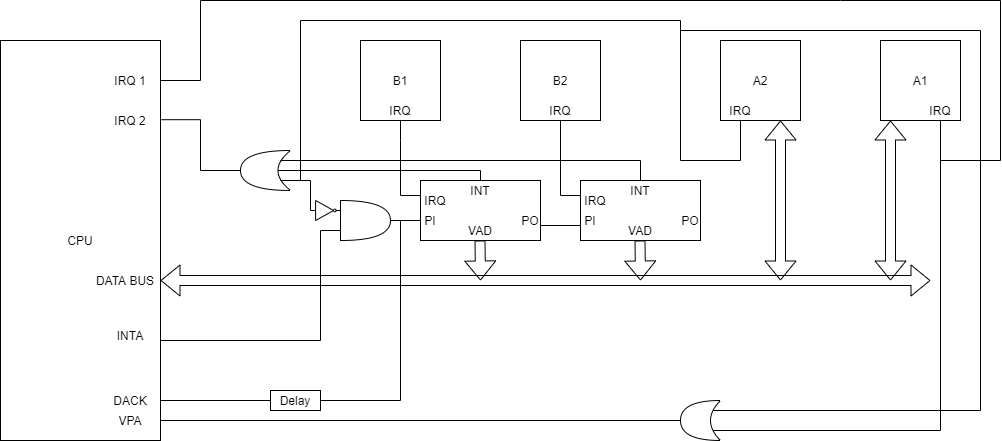

The diagram above was exported from draw.io. Its source (the exported page's mxGraphModel, read from the mxfile embedded in the PNG):
<mxGraphModel dx="1209" dy="675" grid="1" gridSize="10" guides="1" tooltips="1" connect="1" arrows="1" fold="1" page="1" pageScale="1" pageWidth="1100" pageHeight="850" background="#ffffff" math="0" shadow="0">
  <root>
    <mxCell id="0" />
    <mxCell id="1" parent="0" />
    <mxCell id="Mfc_ITxO107so7JS90Zs-2" value="" style="rounded=0;whiteSpace=wrap;html=1;" parent="1" vertex="1">
      <mxGeometry x="80" y="120" width="160" height="400" as="geometry" />
    </mxCell>
    <mxCell id="Mfc_ITxO107so7JS90Zs-52" style="edgeStyle=orthogonalEdgeStyle;rounded=0;orthogonalLoop=1;jettySize=auto;html=1;exitX=1;exitY=0.5;exitDx=0;exitDy=0;exitPerimeter=0;endArrow=none;endFill=0;entryX=1.006;entryY=0.198;entryDx=0;entryDy=0;entryPerimeter=0;" parent="1" source="Mfc_ITxO107so7JS90Zs-3" target="Mfc_ITxO107so7JS90Zs-2" edge="1">
      <mxGeometry relative="1" as="geometry">
        <mxPoint x="280" y="200" as="targetPoint" />
      </mxGeometry>
    </mxCell>
    <mxCell id="Mfc_ITxO107so7JS90Zs-3" value="" style="shape=xor;whiteSpace=wrap;html=1;direction=west;" parent="1" vertex="1">
      <mxGeometry x="320" y="230" width="50" height="40" as="geometry" />
    </mxCell>
    <mxCell id="Mfc_ITxO107so7JS90Zs-31" style="edgeStyle=orthogonalEdgeStyle;rounded=0;orthogonalLoop=1;jettySize=auto;html=1;exitX=0.5;exitY=1;exitDx=0;exitDy=0;endArrow=none;endFill=0;" parent="1" source="Mfc_ITxO107so7JS90Zs-4" edge="1">
      <mxGeometry relative="1" as="geometry">
        <mxPoint x="480" y="220" as="targetPoint" />
      </mxGeometry>
    </mxCell>
    <mxCell id="Mfc_ITxO107so7JS90Zs-4" value="" style="whiteSpace=wrap;html=1;aspect=fixed;" parent="1" vertex="1">
      <mxGeometry x="440" y="120" width="80" height="80" as="geometry" />
    </mxCell>
    <mxCell id="Mfc_ITxO107so7JS90Zs-5" value="" style="whiteSpace=wrap;html=1;aspect=fixed;" parent="1" vertex="1">
      <mxGeometry x="600" y="120" width="80" height="80" as="geometry" />
    </mxCell>
    <mxCell id="ADj2ZLFiflf3zKPaduKm-4" style="edgeStyle=orthogonalEdgeStyle;rounded=0;orthogonalLoop=1;jettySize=auto;html=1;exitX=0.25;exitY=1;exitDx=0;exitDy=0;endArrow=none;endFill=0;" parent="1" source="Mfc_ITxO107so7JS90Zs-6" edge="1">
      <mxGeometry relative="1" as="geometry">
        <mxPoint x="820" y="240" as="targetPoint" />
      </mxGeometry>
    </mxCell>
    <mxCell id="Mfc_ITxO107so7JS90Zs-6" value="" style="whiteSpace=wrap;html=1;aspect=fixed;" parent="1" vertex="1">
      <mxGeometry x="800" y="120" width="80" height="80" as="geometry" />
    </mxCell>
    <mxCell id="ADj2ZLFiflf3zKPaduKm-6" style="edgeStyle=orthogonalEdgeStyle;rounded=0;orthogonalLoop=1;jettySize=auto;html=1;exitX=0.75;exitY=1;exitDx=0;exitDy=0;endArrow=none;endFill=0;" parent="1" source="Mfc_ITxO107so7JS90Zs-7" edge="1">
      <mxGeometry relative="1" as="geometry">
        <mxPoint x="1020" y="510" as="targetPoint" />
      </mxGeometry>
    </mxCell>
    <mxCell id="Mfc_ITxO107so7JS90Zs-7" value="" style="whiteSpace=wrap;html=1;aspect=fixed;" parent="1" vertex="1">
      <mxGeometry x="960" y="120" width="80" height="80" as="geometry" />
    </mxCell>
    <mxCell id="Mfc_ITxO107so7JS90Zs-8" value="" style="shape=flexArrow;endArrow=classic;startArrow=classic;html=1;" parent="1" edge="1">
      <mxGeometry width="100" height="100" relative="1" as="geometry">
        <mxPoint x="240" y="360" as="sourcePoint" />
        <mxPoint x="1010" y="360" as="targetPoint" />
      </mxGeometry>
    </mxCell>
    <mxCell id="Mfc_ITxO107so7JS90Zs-39" style="edgeStyle=orthogonalEdgeStyle;rounded=0;orthogonalLoop=1;jettySize=auto;html=1;exitX=1;exitY=0.5;exitDx=0;exitDy=0;exitPerimeter=0;endArrow=none;endFill=0;" parent="1" source="Mfc_ITxO107so7JS90Zs-9" edge="1">
      <mxGeometry relative="1" as="geometry">
        <mxPoint x="240" y="500" as="targetPoint" />
      </mxGeometry>
    </mxCell>
    <mxCell id="ADj2ZLFiflf3zKPaduKm-5" style="edgeStyle=orthogonalEdgeStyle;rounded=0;orthogonalLoop=1;jettySize=auto;html=1;exitX=0.175;exitY=0.25;exitDx=0;exitDy=0;exitPerimeter=0;endArrow=none;endFill=0;" parent="1" source="Mfc_ITxO107so7JS90Zs-9" edge="1">
      <mxGeometry relative="1" as="geometry">
        <mxPoint x="1020" y="510" as="targetPoint" />
      </mxGeometry>
    </mxCell>
    <mxCell id="ADj2ZLFiflf3zKPaduKm-8" style="edgeStyle=orthogonalEdgeStyle;rounded=0;orthogonalLoop=1;jettySize=auto;html=1;exitX=0.175;exitY=0.75;exitDx=0;exitDy=0;exitPerimeter=0;endArrow=none;endFill=0;" parent="1" source="Mfc_ITxO107so7JS90Zs-9" edge="1">
      <mxGeometry relative="1" as="geometry">
        <mxPoint x="1060" y="490" as="targetPoint" />
      </mxGeometry>
    </mxCell>
    <mxCell id="Mfc_ITxO107so7JS90Zs-9" value="" style="shape=xor;whiteSpace=wrap;html=1;direction=west;" parent="1" vertex="1">
      <mxGeometry x="760" y="480" width="40" height="40" as="geometry" />
    </mxCell>
    <mxCell id="Mfc_ITxO107so7JS90Zs-35" style="edgeStyle=orthogonalEdgeStyle;rounded=0;orthogonalLoop=1;jettySize=auto;html=1;exitX=0;exitY=0.75;exitDx=0;exitDy=0;exitPerimeter=0;endArrow=none;endFill=0;" parent="1" source="Mfc_ITxO107so7JS90Zs-10" edge="1">
      <mxGeometry relative="1" as="geometry">
        <mxPoint x="420" y="320" as="targetPoint" />
      </mxGeometry>
    </mxCell>
    <mxCell id="Mfc_ITxO107so7JS90Zs-58" style="edgeStyle=orthogonalEdgeStyle;rounded=0;orthogonalLoop=1;jettySize=auto;html=1;exitX=0;exitY=0.75;exitDx=0;exitDy=0;exitPerimeter=0;endArrow=none;endFill=0;" parent="1" source="Mfc_ITxO107so7JS90Zs-10" edge="1">
      <mxGeometry relative="1" as="geometry">
        <mxPoint x="400" y="310" as="targetPoint" />
      </mxGeometry>
    </mxCell>
    <mxCell id="Mfc_ITxO107so7JS90Zs-10" value="" style="shape=or;whiteSpace=wrap;html=1;" parent="1" vertex="1">
      <mxGeometry x="420" y="280" width="50" height="40" as="geometry" />
    </mxCell>
    <mxCell id="Mfc_ITxO107so7JS90Zs-32" style="edgeStyle=orthogonalEdgeStyle;rounded=0;orthogonalLoop=1;jettySize=auto;html=1;exitX=0;exitY=0.25;exitDx=0;exitDy=0;endArrow=none;endFill=0;" parent="1" source="Mfc_ITxO107so7JS90Zs-11" edge="1">
      <mxGeometry relative="1" as="geometry">
        <mxPoint x="480" y="220" as="targetPoint" />
      </mxGeometry>
    </mxCell>
    <mxCell id="Mfc_ITxO107so7JS90Zs-36" style="edgeStyle=orthogonalEdgeStyle;rounded=0;orthogonalLoop=1;jettySize=auto;html=1;exitX=0;exitY=0.75;exitDx=0;exitDy=0;entryX=1;entryY=0.5;entryDx=0;entryDy=0;entryPerimeter=0;endArrow=none;endFill=0;" parent="1" edge="1">
      <mxGeometry relative="1" as="geometry">
        <mxPoint x="500" y="300" as="sourcePoint" />
        <mxPoint x="470" y="300" as="targetPoint" />
      </mxGeometry>
    </mxCell>
    <mxCell id="Mfc_ITxO107so7JS90Zs-11" value="" style="rounded=0;whiteSpace=wrap;html=1;" parent="1" vertex="1">
      <mxGeometry x="500" y="260" width="120" height="60" as="geometry" />
    </mxCell>
    <mxCell id="Mfc_ITxO107so7JS90Zs-44" style="edgeStyle=orthogonalEdgeStyle;rounded=0;orthogonalLoop=1;jettySize=auto;html=1;exitX=0;exitY=0.25;exitDx=0;exitDy=0;endArrow=none;endFill=0;entryX=0.5;entryY=1;entryDx=0;entryDy=0;" parent="1" source="Mfc_ITxO107so7JS90Zs-12" target="Mfc_ITxO107so7JS90Zs-5" edge="1">
      <mxGeometry relative="1" as="geometry">
        <mxPoint x="640" y="275" as="targetPoint" />
      </mxGeometry>
    </mxCell>
    <mxCell id="Mfc_ITxO107so7JS90Zs-12" value="" style="rounded=0;whiteSpace=wrap;html=1;" parent="1" vertex="1">
      <mxGeometry x="660" y="260" width="120" height="60" as="geometry" />
    </mxCell>
    <mxCell id="Mfc_ITxO107so7JS90Zs-57" style="edgeStyle=orthogonalEdgeStyle;rounded=0;orthogonalLoop=1;jettySize=auto;html=1;exitX=1;exitY=0.5;exitDx=0;exitDy=0;exitPerimeter=0;entryX=0;entryY=0.25;entryDx=0;entryDy=0;entryPerimeter=0;endArrow=none;endFill=0;" parent="1" source="Mfc_ITxO107so7JS90Zs-13" target="Mfc_ITxO107so7JS90Zs-10" edge="1">
      <mxGeometry relative="1" as="geometry" />
    </mxCell>
    <mxCell id="Mfc_ITxO107so7JS90Zs-13" value="" style="verticalLabelPosition=bottom;shadow=0;dashed=0;align=center;html=1;verticalAlign=top;shape=mxgraph.electrical.logic_gates.inverter_2" parent="1" vertex="1">
      <mxGeometry x="390" y="280" width="30" height="20" as="geometry" />
    </mxCell>
    <mxCell id="Mfc_ITxO107so7JS90Zs-15" value="" style="endArrow=none;html=1;exitX=1;exitY=0.75;exitDx=0;exitDy=0;" parent="1" source="Mfc_ITxO107so7JS90Zs-2" edge="1">
      <mxGeometry width="50" height="50" relative="1" as="geometry">
        <mxPoint x="240" y="420" as="sourcePoint" />
        <mxPoint x="400" y="420" as="targetPoint" />
      </mxGeometry>
    </mxCell>
    <mxCell id="Mfc_ITxO107so7JS90Zs-16" value="" style="endArrow=none;html=1;" parent="1" edge="1">
      <mxGeometry width="50" height="50" relative="1" as="geometry">
        <mxPoint x="400" y="420" as="sourcePoint" />
        <mxPoint x="400" y="310" as="targetPoint" />
      </mxGeometry>
    </mxCell>
    <mxCell id="Mfc_ITxO107so7JS90Zs-18" value="" style="endArrow=none;html=1;" parent="1" edge="1">
      <mxGeometry width="50" height="50" relative="1" as="geometry">
        <mxPoint x="360" y="260" as="sourcePoint" />
        <mxPoint x="390" y="260" as="targetPoint" />
      </mxGeometry>
    </mxCell>
    <mxCell id="Mfc_ITxO107so7JS90Zs-19" value="" style="endArrow=none;html=1;entryX=0;entryY=0.5;entryDx=0;entryDy=0;entryPerimeter=0;" parent="1" target="Mfc_ITxO107so7JS90Zs-13" edge="1">
      <mxGeometry width="50" height="50" relative="1" as="geometry">
        <mxPoint x="390" y="260" as="sourcePoint" />
        <mxPoint x="400" y="270" as="targetPoint" />
      </mxGeometry>
    </mxCell>
    <mxCell id="Mfc_ITxO107so7JS90Zs-20" value="" style="endArrow=none;html=1;" parent="1" edge="1">
      <mxGeometry width="50" height="50" relative="1" as="geometry">
        <mxPoint x="560" y="260" as="sourcePoint" />
        <mxPoint x="560" y="250" as="targetPoint" />
      </mxGeometry>
    </mxCell>
    <mxCell id="Mfc_ITxO107so7JS90Zs-22" value="" style="endArrow=none;html=1;exitX=0.25;exitY=0.5;exitDx=0;exitDy=0;exitPerimeter=0;" parent="1" source="Mfc_ITxO107so7JS90Zs-3" edge="1">
      <mxGeometry width="50" height="50" relative="1" as="geometry">
        <mxPoint x="510" y="290" as="sourcePoint" />
        <mxPoint x="560" y="250" as="targetPoint" />
      </mxGeometry>
    </mxCell>
    <mxCell id="Mfc_ITxO107so7JS90Zs-25" value="" style="endArrow=none;html=1;" parent="1" edge="1">
      <mxGeometry width="50" height="50" relative="1" as="geometry">
        <mxPoint x="360" y="240" as="sourcePoint" />
        <mxPoint x="720" y="240" as="targetPoint" />
      </mxGeometry>
    </mxCell>
    <mxCell id="Mfc_ITxO107so7JS90Zs-26" value="" style="endArrow=none;html=1;" parent="1" edge="1">
      <mxGeometry width="50" height="50" relative="1" as="geometry">
        <mxPoint x="720" y="260" as="sourcePoint" />
        <mxPoint x="720" y="240" as="targetPoint" />
      </mxGeometry>
    </mxCell>
    <mxCell id="Mfc_ITxO107so7JS90Zs-45" value="" style="endArrow=none;html=1;" parent="1" edge="1">
      <mxGeometry width="50" height="50" relative="1" as="geometry">
        <mxPoint x="380" y="260" as="sourcePoint" />
        <mxPoint x="380" y="100" as="targetPoint" />
      </mxGeometry>
    </mxCell>
    <mxCell id="Mfc_ITxO107so7JS90Zs-46" value="" style="endArrow=none;html=1;" parent="1" edge="1">
      <mxGeometry width="50" height="50" relative="1" as="geometry">
        <mxPoint x="380" y="100" as="sourcePoint" />
        <mxPoint x="760" y="100" as="targetPoint" />
      </mxGeometry>
    </mxCell>
    <mxCell id="Mfc_ITxO107so7JS90Zs-47" value="" style="endArrow=none;html=1;" parent="1" edge="1">
      <mxGeometry width="50" height="50" relative="1" as="geometry">
        <mxPoint x="760" y="240" as="sourcePoint" />
        <mxPoint x="760" y="100" as="targetPoint" />
      </mxGeometry>
    </mxCell>
    <mxCell id="Mfc_ITxO107so7JS90Zs-48" value="" style="endArrow=none;html=1;" parent="1" edge="1">
      <mxGeometry width="50" height="50" relative="1" as="geometry">
        <mxPoint x="760" y="240" as="sourcePoint" />
        <mxPoint x="820" y="240" as="targetPoint" />
        <Array as="points" />
      </mxGeometry>
    </mxCell>
    <mxCell id="Mfc_ITxO107so7JS90Zs-49" value="" style="endArrow=none;html=1;" parent="1" edge="1">
      <mxGeometry width="50" height="50" relative="1" as="geometry">
        <mxPoint x="920" y="80" as="sourcePoint" />
        <mxPoint x="1080" y="80" as="targetPoint" />
      </mxGeometry>
    </mxCell>
    <mxCell id="Mfc_ITxO107so7JS90Zs-50" value="" style="endArrow=none;html=1;" parent="1" edge="1">
      <mxGeometry width="50" height="50" relative="1" as="geometry">
        <mxPoint x="1080" y="240" as="sourcePoint" />
        <mxPoint x="1020" y="240" as="targetPoint" />
      </mxGeometry>
    </mxCell>
    <mxCell id="Mfc_ITxO107so7JS90Zs-51" value="" style="endArrow=none;html=1;" parent="1" edge="1">
      <mxGeometry width="50" height="50" relative="1" as="geometry">
        <mxPoint x="280" y="80" as="sourcePoint" />
        <mxPoint x="920" y="80" as="targetPoint" />
      </mxGeometry>
    </mxCell>
    <mxCell id="Mfc_ITxO107so7JS90Zs-53" value="" style="endArrow=none;html=1;" parent="1" edge="1">
      <mxGeometry width="50" height="50" relative="1" as="geometry">
        <mxPoint x="280" y="160" as="sourcePoint" />
        <mxPoint x="280" y="80" as="targetPoint" />
      </mxGeometry>
    </mxCell>
    <mxCell id="Mfc_ITxO107so7JS90Zs-54" value="" style="endArrow=none;html=1;" parent="1" edge="1">
      <mxGeometry width="50" height="50" relative="1" as="geometry">
        <mxPoint x="240" y="160" as="sourcePoint" />
        <mxPoint x="280" y="160" as="targetPoint" />
      </mxGeometry>
    </mxCell>
    <mxCell id="Mfc_ITxO107so7JS90Zs-56" value="" style="endArrow=none;html=1;" parent="1" edge="1">
      <mxGeometry width="50" height="50" relative="1" as="geometry">
        <mxPoint x="480" y="480" as="sourcePoint" />
        <mxPoint x="480" y="300" as="targetPoint" />
      </mxGeometry>
    </mxCell>
    <mxCell id="Mfc_ITxO107so7JS90Zs-61" style="edgeStyle=orthogonalEdgeStyle;rounded=0;orthogonalLoop=1;jettySize=auto;html=1;exitX=1;exitY=0.5;exitDx=0;exitDy=0;endArrow=none;endFill=0;" parent="1" source="Mfc_ITxO107so7JS90Zs-59" edge="1">
      <mxGeometry relative="1" as="geometry">
        <mxPoint x="480" y="480" as="targetPoint" />
      </mxGeometry>
    </mxCell>
    <mxCell id="Mfc_ITxO107so7JS90Zs-62" style="edgeStyle=orthogonalEdgeStyle;rounded=0;orthogonalLoop=1;jettySize=auto;html=1;exitX=0;exitY=0.5;exitDx=0;exitDy=0;endArrow=none;endFill=0;" parent="1" source="Mfc_ITxO107so7JS90Zs-59" edge="1">
      <mxGeometry relative="1" as="geometry">
        <mxPoint x="240" y="480" as="targetPoint" />
      </mxGeometry>
    </mxCell>
    <mxCell id="Mfc_ITxO107so7JS90Zs-59" value="" style="rounded=0;whiteSpace=wrap;html=1;" parent="1" vertex="1">
      <mxGeometry x="350" y="470" width="50" height="20" as="geometry" />
    </mxCell>
    <mxCell id="Mfc_ITxO107so7JS90Zs-63" value="A1&lt;span style=&quot;color: rgba(0 , 0 , 0 , 0) ; font-family: monospace ; font-size: 0px&quot;&gt;%3CmxGraphModel%3E%3Croot%3E%3CmxCell%20id%3D%220%22%2F%3E%3CmxCell%20id%3D%221%22%20parent%3D%220%22%2F%3E%3CmxCell%20id%3D%222%22%20value%3D%22%22%20style%3D%22endArrow%3Dnone%3Bhtml%3D1%3B%22%20edge%3D%221%22%20parent%3D%221%22%3E%3CmxGeometry%20width%3D%2250%22%20height%3D%2250%22%20relative%3D%221%22%20as%3D%22geometry%22%3E%3CmxPoint%20x%3D%22520%22%20y%3D%22370%22%20as%3D%22sourcePoint%22%2F%3E%3CmxPoint%20x%3D%22570%22%20y%3D%22320%22%20as%3D%22targetPoint%22%2F%3E%3C%2FmxGeometry%3E%3C%2FmxCell%3E%3C%2Froot%3E%3C%2FmxGraphModel%3E&lt;/span&gt;" style="text;html=1;strokeColor=none;fillColor=none;align=center;verticalAlign=middle;whiteSpace=wrap;rounded=0;" parent="1" vertex="1">
      <mxGeometry x="980" y="150" width="40" height="20" as="geometry" />
    </mxCell>
    <mxCell id="Mfc_ITxO107so7JS90Zs-64" value="A2" style="text;html=1;strokeColor=none;fillColor=none;align=center;verticalAlign=middle;whiteSpace=wrap;rounded=0;" parent="1" vertex="1">
      <mxGeometry x="820" y="150" width="40" height="20" as="geometry" />
    </mxCell>
    <mxCell id="Mfc_ITxO107so7JS90Zs-65" value="B2" style="text;html=1;strokeColor=none;fillColor=none;align=center;verticalAlign=middle;whiteSpace=wrap;rounded=0;" parent="1" vertex="1">
      <mxGeometry x="620" y="150" width="40" height="20" as="geometry" />
    </mxCell>
    <mxCell id="Mfc_ITxO107so7JS90Zs-66" value="B1" style="text;html=1;strokeColor=none;fillColor=none;align=center;verticalAlign=middle;whiteSpace=wrap;rounded=0;" parent="1" vertex="1">
      <mxGeometry x="460" y="150" width="40" height="20" as="geometry" />
    </mxCell>
    <mxCell id="Mfc_ITxO107so7JS90Zs-67" value="IRQ 1" style="text;html=1;strokeColor=none;fillColor=none;align=center;verticalAlign=middle;whiteSpace=wrap;rounded=0;" parent="1" vertex="1">
      <mxGeometry x="190" y="150" width="40" height="20" as="geometry" />
    </mxCell>
    <mxCell id="Mfc_ITxO107so7JS90Zs-68" value="CPU" style="text;html=1;strokeColor=none;fillColor=none;align=center;verticalAlign=middle;whiteSpace=wrap;rounded=0;" parent="1" vertex="1">
      <mxGeometry x="140" y="310" width="40" height="20" as="geometry" />
    </mxCell>
    <mxCell id="Mfc_ITxO107so7JS90Zs-69" value="IRQ 2" style="text;html=1;strokeColor=none;fillColor=none;align=center;verticalAlign=middle;whiteSpace=wrap;rounded=0;" parent="1" vertex="1">
      <mxGeometry x="190" y="190" width="40" height="20" as="geometry" />
    </mxCell>
    <mxCell id="Mfc_ITxO107so7JS90Zs-70" value="DATA BUS" style="text;html=1;strokeColor=none;fillColor=none;align=center;verticalAlign=middle;whiteSpace=wrap;rounded=0;" parent="1" vertex="1">
      <mxGeometry x="170" y="350" width="70" height="20" as="geometry" />
    </mxCell>
    <mxCell id="Mfc_ITxO107so7JS90Zs-74" value="INTA" style="text;html=1;strokeColor=none;fillColor=none;align=center;verticalAlign=middle;whiteSpace=wrap;rounded=0;" parent="1" vertex="1">
      <mxGeometry x="190" y="405" width="40" height="20" as="geometry" />
    </mxCell>
    <mxCell id="Mfc_ITxO107so7JS90Zs-75" value="DACK" style="text;html=1;strokeColor=none;fillColor=none;align=center;verticalAlign=middle;whiteSpace=wrap;rounded=0;" parent="1" vertex="1">
      <mxGeometry x="190" y="470" width="40" height="20" as="geometry" />
    </mxCell>
    <mxCell id="Mfc_ITxO107so7JS90Zs-76" value="VPA" style="text;html=1;strokeColor=none;fillColor=none;align=center;verticalAlign=middle;whiteSpace=wrap;rounded=0;" parent="1" vertex="1">
      <mxGeometry x="190" y="490" width="40" height="20" as="geometry" />
    </mxCell>
    <mxCell id="Mfc_ITxO107so7JS90Zs-77" value="Delay" style="text;html=1;strokeColor=none;fillColor=none;align=center;verticalAlign=middle;whiteSpace=wrap;rounded=0;" parent="1" vertex="1">
      <mxGeometry x="355" y="470" width="40" height="20" as="geometry" />
    </mxCell>
    <mxCell id="Mfc_ITxO107so7JS90Zs-78" value="VAD&lt;span style=&quot;color: rgba(0 , 0 , 0 , 0) ; font-family: monospace ; font-size: 0px&quot;&gt;%3CmxGraphModel%3E%3Croot%3E%3CmxCell%20id%3D%220%22%2F%3E%3CmxCell%20id%3D%221%22%20parent%3D%220%22%2F%3E%3CmxCell%20id%3D%222%22%20value%3D%22DTACK%22%20style%3D%22text%3Bhtml%3D1%3BstrokeColor%3Dnone%3BfillColor%3Dnone%3Balign%3Dcenter%3BverticalAlign%3Dmiddle%3BwhiteSpace%3Dwrap%3Brounded%3D0%3B%22%20vertex%3D%221%22%20parent%3D%221%22%3E%3CmxGeometry%20x%3D%22190%22%20y%3D%22470%22%20width%3D%2240%22%20height%3D%2220%22%20as%3D%22geometry%22%2F%3E%3C%2FmxCell%3E%3C%2Froot%3E%3C%2FmxGraphModel%3E&lt;/span&gt;" style="text;html=1;strokeColor=none;fillColor=none;align=center;verticalAlign=middle;whiteSpace=wrap;rounded=0;" parent="1" vertex="1">
      <mxGeometry x="540" y="300" width="40" height="20" as="geometry" />
    </mxCell>
    <mxCell id="Mfc_ITxO107so7JS90Zs-79" value="VAD" style="text;html=1;strokeColor=none;fillColor=none;align=center;verticalAlign=middle;whiteSpace=wrap;rounded=0;" parent="1" vertex="1">
      <mxGeometry x="700" y="300" width="40" height="20" as="geometry" />
    </mxCell>
    <mxCell id="Mfc_ITxO107so7JS90Zs-80" value="PI" style="text;html=1;strokeColor=none;fillColor=none;align=center;verticalAlign=middle;whiteSpace=wrap;rounded=0;" parent="1" vertex="1">
      <mxGeometry x="490" y="290" width="40" height="20" as="geometry" />
    </mxCell>
    <mxCell id="Mfc_ITxO107so7JS90Zs-89" style="edgeStyle=orthogonalEdgeStyle;rounded=0;orthogonalLoop=1;jettySize=auto;html=1;exitX=1;exitY=0.75;exitDx=0;exitDy=0;entryX=0;entryY=0.75;entryDx=0;entryDy=0;endArrow=none;endFill=0;" parent="1" source="Mfc_ITxO107so7JS90Zs-81" target="Mfc_ITxO107so7JS90Zs-87" edge="1">
      <mxGeometry relative="1" as="geometry" />
    </mxCell>
    <mxCell id="Mfc_ITxO107so7JS90Zs-81" value="PO" style="text;html=1;strokeColor=none;fillColor=none;align=center;verticalAlign=middle;whiteSpace=wrap;rounded=0;" parent="1" vertex="1">
      <mxGeometry x="600" y="290" width="20" height="20" as="geometry" />
    </mxCell>
    <mxCell id="Mfc_ITxO107so7JS90Zs-86" value="IRQ" style="text;html=1;strokeColor=none;fillColor=none;align=center;verticalAlign=middle;whiteSpace=wrap;rounded=0;" parent="1" vertex="1">
      <mxGeometry x="500" y="270" width="30" height="20" as="geometry" />
    </mxCell>
    <mxCell id="Mfc_ITxO107so7JS90Zs-87" value="PI" style="text;html=1;strokeColor=none;fillColor=none;align=center;verticalAlign=middle;whiteSpace=wrap;rounded=0;" parent="1" vertex="1">
      <mxGeometry x="660" y="290" width="20" height="20" as="geometry" />
    </mxCell>
    <mxCell id="Mfc_ITxO107so7JS90Zs-92" value="IRQ" style="text;html=1;strokeColor=none;fillColor=none;align=center;verticalAlign=middle;whiteSpace=wrap;rounded=0;" parent="1" vertex="1">
      <mxGeometry x="660" y="270" width="30" height="20" as="geometry" />
    </mxCell>
    <mxCell id="Mfc_ITxO107so7JS90Zs-93" value="PO" style="text;html=1;strokeColor=none;fillColor=none;align=center;verticalAlign=middle;whiteSpace=wrap;rounded=0;" parent="1" vertex="1">
      <mxGeometry x="750" y="290" width="40" height="20" as="geometry" />
    </mxCell>
    <mxCell id="Mfc_ITxO107so7JS90Zs-94" value="INT&lt;span style=&quot;color: rgba(0 , 0 , 0 , 0) ; font-family: monospace ; font-size: 0px&quot;&gt;%3CmxGraphModel%3E%3Croot%3E%3CmxCell%20id%3D%220%22%2F%3E%3CmxCell%20id%3D%221%22%20parent%3D%220%22%2F%3E%3CmxCell%20id%3D%222%22%20value%3D%22IRQ%22%20style%3D%22text%3Bhtml%3D1%3BstrokeColor%3Dnone%3BfillColor%3Dnone%3Balign%3Dcenter%3BverticalAlign%3Dmiddle%3BwhiteSpace%3Dwrap%3Brounded%3D0%3B%22%20vertex%3D%221%22%20parent%3D%221%22%3E%3CmxGeometry%20x%3D%22500%22%20y%3D%22270%22%20width%3D%2230%22%20height%3D%2220%22%20as%3D%22geometry%22%2F%3E%3C%2FmxCell%3E%3C%2Froot%3E%3C%2FmxGraphModel%3E&lt;/span&gt;" style="text;html=1;strokeColor=none;fillColor=none;align=center;verticalAlign=middle;whiteSpace=wrap;rounded=0;" parent="1" vertex="1">
      <mxGeometry x="540" y="260" width="40" height="20" as="geometry" />
    </mxCell>
    <mxCell id="Mfc_ITxO107so7JS90Zs-95" value="INT" style="text;html=1;strokeColor=none;fillColor=none;align=center;verticalAlign=middle;whiteSpace=wrap;rounded=0;" parent="1" vertex="1">
      <mxGeometry x="700" y="260" width="40" height="20" as="geometry" />
    </mxCell>
    <mxCell id="ADj2ZLFiflf3zKPaduKm-1" value="" style="endArrow=none;html=1;" parent="1" edge="1">
      <mxGeometry width="50" height="50" relative="1" as="geometry">
        <mxPoint x="1080" y="240" as="sourcePoint" />
        <mxPoint x="1080" y="80" as="targetPoint" />
      </mxGeometry>
    </mxCell>
    <mxCell id="_LnXkPuUhnmGvQIFHD6L-1" value="" style="endArrow=none;html=1;" edge="1" parent="1">
      <mxGeometry width="50" height="50" relative="1" as="geometry">
        <mxPoint x="760" y="110" as="sourcePoint" />
        <mxPoint x="1060" y="110" as="targetPoint" />
      </mxGeometry>
    </mxCell>
    <mxCell id="_LnXkPuUhnmGvQIFHD6L-2" value="" style="endArrow=none;html=1;" edge="1" parent="1">
      <mxGeometry width="50" height="50" relative="1" as="geometry">
        <mxPoint x="1060" y="490" as="sourcePoint" />
        <mxPoint x="1060" y="110" as="targetPoint" />
      </mxGeometry>
    </mxCell>
    <mxCell id="_LnXkPuUhnmGvQIFHD6L-3" value="" style="shape=flexArrow;endArrow=classic;startArrow=classic;html=1;" edge="1" parent="1">
      <mxGeometry width="100" height="100" relative="1" as="geometry">
        <mxPoint x="860" y="360" as="sourcePoint" />
        <mxPoint x="860" y="200" as="targetPoint" />
      </mxGeometry>
    </mxCell>
    <mxCell id="_LnXkPuUhnmGvQIFHD6L-4" value="" style="shape=flexArrow;endArrow=classic;startArrow=classic;html=1;" edge="1" parent="1">
      <mxGeometry width="100" height="100" relative="1" as="geometry">
        <mxPoint x="970" y="360" as="sourcePoint" />
        <mxPoint x="970" y="200" as="targetPoint" />
      </mxGeometry>
    </mxCell>
    <mxCell id="_LnXkPuUhnmGvQIFHD6L-5" value="" style="shape=flexArrow;endArrow=classic;html=1;" edge="1" parent="1">
      <mxGeometry width="50" height="50" relative="1" as="geometry">
        <mxPoint x="559.5" y="320" as="sourcePoint" />
        <mxPoint x="560" y="360" as="targetPoint" />
      </mxGeometry>
    </mxCell>
    <mxCell id="_LnXkPuUhnmGvQIFHD6L-6" value="" style="shape=flexArrow;endArrow=classic;html=1;" edge="1" parent="1">
      <mxGeometry width="50" height="50" relative="1" as="geometry">
        <mxPoint x="719.5" y="320" as="sourcePoint" />
        <mxPoint x="720" y="360" as="targetPoint" />
      </mxGeometry>
    </mxCell>
    <mxCell id="_LnXkPuUhnmGvQIFHD6L-7" value="IRQ" style="text;html=1;strokeColor=none;fillColor=none;align=center;verticalAlign=middle;whiteSpace=wrap;rounded=0;" vertex="1" parent="1">
      <mxGeometry x="460" y="180" width="40" height="20" as="geometry" />
    </mxCell>
    <mxCell id="_LnXkPuUhnmGvQIFHD6L-8" value="IRQ" style="text;html=1;strokeColor=none;fillColor=none;align=center;verticalAlign=middle;whiteSpace=wrap;rounded=0;" vertex="1" parent="1">
      <mxGeometry x="620" y="180" width="40" height="20" as="geometry" />
    </mxCell>
    <mxCell id="_LnXkPuUhnmGvQIFHD6L-9" value="IRQ" style="text;html=1;strokeColor=none;fillColor=none;align=center;verticalAlign=middle;whiteSpace=wrap;rounded=0;" vertex="1" parent="1">
      <mxGeometry x="800" y="180" width="40" height="20" as="geometry" />
    </mxCell>
    <mxCell id="_LnXkPuUhnmGvQIFHD6L-10" value="IRQ" style="text;html=1;strokeColor=none;fillColor=none;align=center;verticalAlign=middle;whiteSpace=wrap;rounded=0;" vertex="1" parent="1">
      <mxGeometry x="1000" y="180" width="40" height="20" as="geometry" />
    </mxCell>
  </root>
</mxGraphModel>